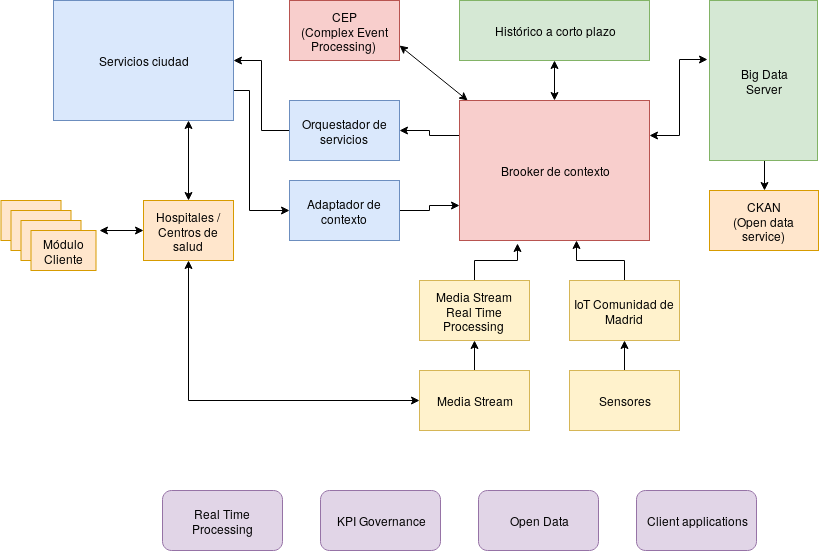

The diagram above was exported from draw.io. Its source (the exported page's mxGraphModel, read from the mxfile embedded in the PNG):
<mxGraphModel dx="1394" dy="732" grid="1" gridSize="10" guides="1" tooltips="1" connect="1" arrows="1" fold="1" page="1" pageScale="1" pageWidth="1169" pageHeight="1654" math="0" shadow="0">
  <root>
    <mxCell id="0" />
    <mxCell id="1" parent="0" />
    <mxCell id="M9BO2ex-655SuT5amGSq-28" style="edgeStyle=orthogonalEdgeStyle;rounded=0;orthogonalLoop=1;jettySize=auto;html=1;exitX=1;exitY=0.75;exitDx=0;exitDy=0;entryX=0;entryY=0.5;entryDx=0;entryDy=0;startArrow=none;startFill=0;endArrow=classic;endFill=1;" edge="1" parent="1" source="M9BO2ex-655SuT5amGSq-1" target="M9BO2ex-655SuT5amGSq-10">
      <mxGeometry relative="1" as="geometry">
        <Array as="points">
          <mxPoint x="600" y="230" />
          <mxPoint x="600" y="350" />
        </Array>
      </mxGeometry>
    </mxCell>
    <mxCell id="M9BO2ex-655SuT5amGSq-29" style="edgeStyle=orthogonalEdgeStyle;rounded=0;orthogonalLoop=1;jettySize=auto;html=1;entryX=0;entryY=0.5;entryDx=0;entryDy=0;startArrow=classic;startFill=1;endArrow=none;endFill=0;exitX=1;exitY=0.5;exitDx=0;exitDy=0;" edge="1" parent="1" source="M9BO2ex-655SuT5amGSq-1" target="M9BO2ex-655SuT5amGSq-9">
      <mxGeometry relative="1" as="geometry" />
    </mxCell>
    <mxCell id="M9BO2ex-655SuT5amGSq-1" value="Servicios ciudad" style="rounded=0;whiteSpace=wrap;html=1;fillColor=#dae8fc;strokeColor=#6c8ebf;" vertex="1" parent="1">
      <mxGeometry x="404" y="140" width="180" height="120" as="geometry" />
    </mxCell>
    <mxCell id="M9BO2ex-655SuT5amGSq-2" value="&lt;div&gt;CEP&lt;/div&gt;&lt;div&gt;(Complex Event Processing)&lt;br&gt;&lt;/div&gt;" style="rounded=0;whiteSpace=wrap;html=1;fillColor=#f8cecc;strokeColor=#b85450;" vertex="1" parent="1">
      <mxGeometry x="640" y="140" width="110" height="60" as="geometry" />
    </mxCell>
    <mxCell id="M9BO2ex-655SuT5amGSq-24" style="edgeStyle=orthogonalEdgeStyle;rounded=0;orthogonalLoop=1;jettySize=auto;html=1;exitX=0;exitY=0.5;exitDx=0;exitDy=0;endArrow=classic;endFill=1;startArrow=classic;startFill=1;" edge="1" parent="1" source="M9BO2ex-655SuT5amGSq-3">
      <mxGeometry relative="1" as="geometry">
        <mxPoint x="450" y="370" as="targetPoint" />
      </mxGeometry>
    </mxCell>
    <mxCell id="M9BO2ex-655SuT5amGSq-25" style="edgeStyle=orthogonalEdgeStyle;rounded=0;orthogonalLoop=1;jettySize=auto;html=1;exitX=0.5;exitY=0;exitDx=0;exitDy=0;entryX=0.75;entryY=1;entryDx=0;entryDy=0;startArrow=classic;startFill=1;endArrow=classic;endFill=1;" edge="1" parent="1" source="M9BO2ex-655SuT5amGSq-3" target="M9BO2ex-655SuT5amGSq-1">
      <mxGeometry relative="1" as="geometry" />
    </mxCell>
    <mxCell id="M9BO2ex-655SuT5amGSq-3" value="&lt;div&gt;Hospitales /&lt;br&gt;&lt;/div&gt;&lt;div&gt;Centros de salud&lt;br&gt;&lt;/div&gt;" style="rounded=0;whiteSpace=wrap;html=1;fillColor=#ffe6cc;strokeColor=#d79b00;" vertex="1" parent="1">
      <mxGeometry x="494" y="340" width="90" height="60" as="geometry" />
    </mxCell>
    <mxCell id="M9BO2ex-655SuT5amGSq-4" value="" style="rounded=0;whiteSpace=wrap;html=1;fillColor=#ffe6cc;strokeColor=#d79b00;" vertex="1" parent="1">
      <mxGeometry x="351.5" y="340" width="60" height="40" as="geometry" />
    </mxCell>
    <mxCell id="M9BO2ex-655SuT5amGSq-5" value="" style="rounded=0;whiteSpace=wrap;html=1;fillColor=#ffe6cc;strokeColor=#d79b00;" vertex="1" parent="1">
      <mxGeometry x="361.5" y="350" width="60" height="40" as="geometry" />
    </mxCell>
    <mxCell id="M9BO2ex-655SuT5amGSq-6" value="" style="rounded=0;whiteSpace=wrap;html=1;fillColor=#ffe6cc;strokeColor=#d79b00;" vertex="1" parent="1">
      <mxGeometry x="371.5" y="360" width="60" height="40" as="geometry" />
    </mxCell>
    <mxCell id="M9BO2ex-655SuT5amGSq-7" value="Módulo Cliente" style="rounded=0;whiteSpace=wrap;html=1;fillColor=#ffe6cc;strokeColor=#d79b00;" vertex="1" parent="1">
      <mxGeometry x="381.5" y="370" width="65" height="40" as="geometry" />
    </mxCell>
    <mxCell id="M9BO2ex-655SuT5amGSq-30" style="edgeStyle=orthogonalEdgeStyle;rounded=0;orthogonalLoop=1;jettySize=auto;html=1;exitX=1;exitY=0.5;exitDx=0;exitDy=0;entryX=0;entryY=0.25;entryDx=0;entryDy=0;startArrow=classic;startFill=1;endArrow=none;endFill=0;" edge="1" parent="1" source="M9BO2ex-655SuT5amGSq-9" target="M9BO2ex-655SuT5amGSq-11">
      <mxGeometry relative="1" as="geometry" />
    </mxCell>
    <mxCell id="M9BO2ex-655SuT5amGSq-9" value="Orquestador de servicios" style="rounded=0;whiteSpace=wrap;html=1;fillColor=#dae8fc;strokeColor=#6c8ebf;" vertex="1" parent="1">
      <mxGeometry x="640" y="240" width="110" height="60" as="geometry" />
    </mxCell>
    <mxCell id="M9BO2ex-655SuT5amGSq-32" style="edgeStyle=orthogonalEdgeStyle;rounded=0;orthogonalLoop=1;jettySize=auto;html=1;exitX=1;exitY=0.5;exitDx=0;exitDy=0;entryX=0;entryY=0.75;entryDx=0;entryDy=0;startArrow=none;startFill=0;endArrow=classic;endFill=1;" edge="1" parent="1" source="M9BO2ex-655SuT5amGSq-10" target="M9BO2ex-655SuT5amGSq-11">
      <mxGeometry relative="1" as="geometry" />
    </mxCell>
    <mxCell id="M9BO2ex-655SuT5amGSq-10" value="Adaptador de contexto" style="rounded=0;whiteSpace=wrap;html=1;fillColor=#dae8fc;strokeColor=#6c8ebf;" vertex="1" parent="1">
      <mxGeometry x="640" y="320" width="110" height="60" as="geometry" />
    </mxCell>
    <mxCell id="M9BO2ex-655SuT5amGSq-27" style="rounded=0;orthogonalLoop=1;jettySize=auto;html=1;entryX=1;entryY=0.75;entryDx=0;entryDy=0;startArrow=classic;startFill=1;endArrow=classic;endFill=1;" edge="1" parent="1" source="M9BO2ex-655SuT5amGSq-11" target="M9BO2ex-655SuT5amGSq-2">
      <mxGeometry relative="1" as="geometry" />
    </mxCell>
    <mxCell id="M9BO2ex-655SuT5amGSq-33" value="" style="edgeStyle=orthogonalEdgeStyle;rounded=0;orthogonalLoop=1;jettySize=auto;html=1;startArrow=classic;startFill=1;endArrow=classic;endFill=1;" edge="1" parent="1" source="M9BO2ex-655SuT5amGSq-11" target="M9BO2ex-655SuT5amGSq-12">
      <mxGeometry relative="1" as="geometry" />
    </mxCell>
    <mxCell id="M9BO2ex-655SuT5amGSq-34" style="edgeStyle=orthogonalEdgeStyle;rounded=0;orthogonalLoop=1;jettySize=auto;html=1;exitX=1;exitY=0.25;exitDx=0;exitDy=0;entryX=-0.019;entryY=0.369;entryDx=0;entryDy=0;entryPerimeter=0;startArrow=classic;startFill=1;endArrow=classic;endFill=1;" edge="1" parent="1" source="M9BO2ex-655SuT5amGSq-11" target="M9BO2ex-655SuT5amGSq-14">
      <mxGeometry relative="1" as="geometry" />
    </mxCell>
    <mxCell id="M9BO2ex-655SuT5amGSq-11" value="Brooker de contexto" style="rounded=0;whiteSpace=wrap;html=1;fillColor=#f8cecc;strokeColor=#b85450;" vertex="1" parent="1">
      <mxGeometry x="810" y="240" width="190" height="140" as="geometry" />
    </mxCell>
    <mxCell id="M9BO2ex-655SuT5amGSq-12" value="Histórico a corto plazo" style="rounded=0;whiteSpace=wrap;html=1;fillColor=#d5e8d4;strokeColor=#82b366;" vertex="1" parent="1">
      <mxGeometry x="810" y="140" width="190" height="60" as="geometry" />
    </mxCell>
    <mxCell id="M9BO2ex-655SuT5amGSq-13" value="&lt;div&gt;CKAN&lt;/div&gt;&lt;div&gt;(Open data service)&lt;br&gt;&lt;/div&gt;" style="rounded=0;whiteSpace=wrap;html=1;fillColor=#ffe6cc;strokeColor=#d79b00;" vertex="1" parent="1">
      <mxGeometry x="1060" y="330" width="109" height="60" as="geometry" />
    </mxCell>
    <mxCell id="M9BO2ex-655SuT5amGSq-36" style="edgeStyle=orthogonalEdgeStyle;rounded=0;orthogonalLoop=1;jettySize=auto;html=1;exitX=0.5;exitY=1;exitDx=0;exitDy=0;entryX=0.5;entryY=0;entryDx=0;entryDy=0;startArrow=none;startFill=0;endArrow=classic;endFill=1;" edge="1" parent="1" source="M9BO2ex-655SuT5amGSq-14" target="M9BO2ex-655SuT5amGSq-13">
      <mxGeometry relative="1" as="geometry" />
    </mxCell>
    <mxCell id="M9BO2ex-655SuT5amGSq-14" value="&lt;div&gt;Big Data&lt;/div&gt;&lt;div&gt;Server&lt;br&gt;&lt;/div&gt;" style="rounded=0;whiteSpace=wrap;html=1;fillColor=#d5e8d4;strokeColor=#82b366;" vertex="1" parent="1">
      <mxGeometry x="1060" y="140" width="108" height="160" as="geometry" />
    </mxCell>
    <mxCell id="M9BO2ex-655SuT5amGSq-37" style="edgeStyle=orthogonalEdgeStyle;rounded=0;orthogonalLoop=1;jettySize=auto;html=1;exitX=0.5;exitY=0;exitDx=0;exitDy=0;entryX=0.305;entryY=1.021;entryDx=0;entryDy=0;entryPerimeter=0;startArrow=none;startFill=0;endArrow=classic;endFill=1;" edge="1" parent="1" source="M9BO2ex-655SuT5amGSq-15" target="M9BO2ex-655SuT5amGSq-11">
      <mxGeometry relative="1" as="geometry" />
    </mxCell>
    <mxCell id="M9BO2ex-655SuT5amGSq-15" value="&lt;div&gt;Media Stream&lt;/div&gt;&lt;div&gt;Real Time Processing&lt;br&gt;&lt;/div&gt;" style="rounded=0;whiteSpace=wrap;html=1;fillColor=#fff2cc;strokeColor=#d6b656;" vertex="1" parent="1">
      <mxGeometry x="770" y="420" width="110" height="60" as="geometry" />
    </mxCell>
    <mxCell id="M9BO2ex-655SuT5amGSq-38" style="edgeStyle=orthogonalEdgeStyle;rounded=0;orthogonalLoop=1;jettySize=auto;html=1;exitX=0.5;exitY=0;exitDx=0;exitDy=0;entryX=0.616;entryY=1;entryDx=0;entryDy=0;entryPerimeter=0;startArrow=none;startFill=0;endArrow=classic;endFill=1;" edge="1" parent="1" source="M9BO2ex-655SuT5amGSq-16" target="M9BO2ex-655SuT5amGSq-11">
      <mxGeometry relative="1" as="geometry" />
    </mxCell>
    <mxCell id="M9BO2ex-655SuT5amGSq-16" value="IoT Comunidad de Madrid" style="rounded=0;whiteSpace=wrap;html=1;fillColor=#fff2cc;strokeColor=#d6b656;" vertex="1" parent="1">
      <mxGeometry x="920" y="420" width="110" height="60" as="geometry" />
    </mxCell>
    <mxCell id="M9BO2ex-655SuT5amGSq-39" style="edgeStyle=orthogonalEdgeStyle;rounded=0;orthogonalLoop=1;jettySize=auto;html=1;entryX=0.5;entryY=1;entryDx=0;entryDy=0;startArrow=none;startFill=0;endArrow=classic;endFill=1;" edge="1" parent="1" source="M9BO2ex-655SuT5amGSq-17" target="M9BO2ex-655SuT5amGSq-15">
      <mxGeometry relative="1" as="geometry" />
    </mxCell>
    <mxCell id="M9BO2ex-655SuT5amGSq-46" style="edgeStyle=orthogonalEdgeStyle;rounded=0;orthogonalLoop=1;jettySize=auto;html=1;exitX=0;exitY=0.5;exitDx=0;exitDy=0;entryX=0.5;entryY=1;entryDx=0;entryDy=0;startArrow=classic;startFill=1;endArrow=classic;endFill=1;" edge="1" parent="1" source="M9BO2ex-655SuT5amGSq-17" target="M9BO2ex-655SuT5amGSq-3">
      <mxGeometry relative="1" as="geometry" />
    </mxCell>
    <mxCell id="M9BO2ex-655SuT5amGSq-17" value="Media Stream" style="rounded=0;whiteSpace=wrap;html=1;fillColor=#fff2cc;strokeColor=#d6b656;" vertex="1" parent="1">
      <mxGeometry x="770" y="510" width="110" height="60" as="geometry" />
    </mxCell>
    <mxCell id="M9BO2ex-655SuT5amGSq-40" style="edgeStyle=orthogonalEdgeStyle;rounded=0;orthogonalLoop=1;jettySize=auto;html=1;exitX=0.5;exitY=0;exitDx=0;exitDy=0;entryX=0.5;entryY=1;entryDx=0;entryDy=0;startArrow=none;startFill=0;endArrow=classic;endFill=1;" edge="1" parent="1" source="M9BO2ex-655SuT5amGSq-18" target="M9BO2ex-655SuT5amGSq-16">
      <mxGeometry relative="1" as="geometry" />
    </mxCell>
    <mxCell id="M9BO2ex-655SuT5amGSq-18" value="Sensores" style="rounded=0;whiteSpace=wrap;html=1;fillColor=#fff2cc;strokeColor=#d6b656;" vertex="1" parent="1">
      <mxGeometry x="920" y="510" width="110" height="60" as="geometry" />
    </mxCell>
    <mxCell id="M9BO2ex-655SuT5amGSq-42" value="Real Time Processing" style="rounded=1;whiteSpace=wrap;html=1;fillColor=#e1d5e7;strokeColor=#9673a6;" vertex="1" parent="1">
      <mxGeometry x="513" y="630" width="120" height="60" as="geometry" />
    </mxCell>
    <mxCell id="M9BO2ex-655SuT5amGSq-43" value="KPI Governance" style="rounded=1;whiteSpace=wrap;html=1;fillColor=#e1d5e7;strokeColor=#9673a6;" vertex="1" parent="1">
      <mxGeometry x="671" y="630" width="120" height="60" as="geometry" />
    </mxCell>
    <mxCell id="M9BO2ex-655SuT5amGSq-44" value="Open Data" style="rounded=1;whiteSpace=wrap;html=1;fillColor=#e1d5e7;strokeColor=#9673a6;" vertex="1" parent="1">
      <mxGeometry x="829" y="630" width="120" height="60" as="geometry" />
    </mxCell>
    <mxCell id="M9BO2ex-655SuT5amGSq-45" value="Client applications" style="rounded=1;whiteSpace=wrap;html=1;fillColor=#e1d5e7;strokeColor=#9673a6;" vertex="1" parent="1">
      <mxGeometry x="987" y="630" width="120" height="60" as="geometry" />
    </mxCell>
  </root>
</mxGraphModel>